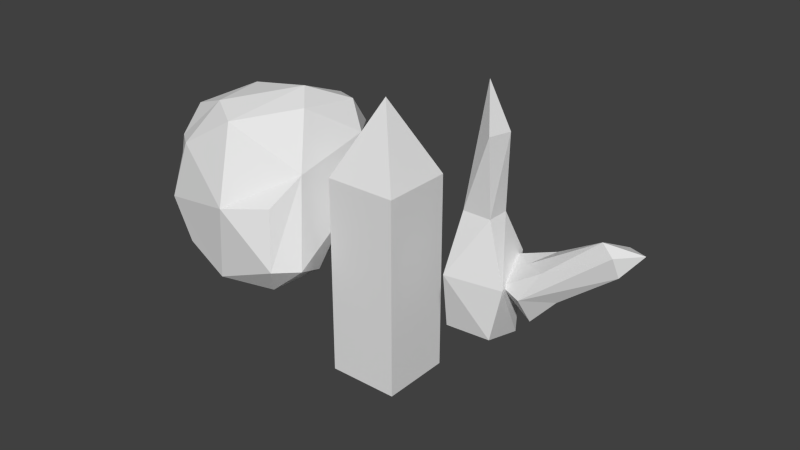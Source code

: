 # Source: rocks.blend  (saved by Blender 2.76.0; exported with 4.5.12 LTS)
import bpy
from mathutils import Matrix  # noqa: F401  (used for matrix-valued properties, if any)

bpy.ops.wm.read_factory_settings(use_empty=True)
scene = bpy.context.scene
scene.name = 'Scene'

# ---- collections
col_collection_1 = bpy.data.collections.new('Collection 1'); scene.collection.children.link(col_collection_1)

# ---- world
world_world = bpy.data.worlds.new('World'); scene.world = world_world
world_world.color = (0.05088, 0.05088, 0.05088)
world_world.use_sun_shadow = False
world_world.sun_shadow_jitter_overblur = 0.0
world_world.cycles.sampling_method = 'MANUAL'
world_world.cycles.sample_map_resolution = 256

# ---- meshes
me_cube_003 = bpy.data.meshes.new('Cube.003')
me_cube_003.from_pydata([(-1.0, -1.0, -4.632), (-1.0, -1.0, 1.0), (-1.0, 1.0, -4.632), (-1.0, 1.0, 1.0), (1.0, -1.0, -4.632), (1.0, -1.0, 1.0), (1.0, 1.0, -4.632), (1.0, 1.0, 1.0), (0.0, 0.0, 3.075)], [], [(1, 3, 2, 0), (3, 7, 6, 2), (7, 5, 4, 6), (5, 1, 0, 4), (0, 2, 6, 4), (5, 7, 8), (7, 3, 8), (3, 1, 8), (1, 5, 8)])
me_cube_003.use_remesh_preserve_volume = False
me_cube_003.use_remesh_preserve_attributes = False
me_cube_003.use_mirror_vertex_groups = False
me_cube_003.update()
me_cube_002 = bpy.data.meshes.new('Cube.002')
me_cube_002.from_pydata([(-0.8356, -0.1999, -0.3238), (-0.7646, 0.4542, -0.07082), (-0.7708, -0.4451, 0.4486), (-1.086, 0.6586, -0.4832), (0.6159, 0.7162, -0.06089), (-0.4945, 0.6141, 0.4693), (0.8514, 0.9828, -0.5062), (-0.4106, 1.129, -0.5617), (0.8627, -0.01269, -0.3156), (0.6311, 0.5064, 0.4446), (0.7345, -0.6395, -0.04879), (0.2377, -0.939, -0.1151), (-0.4648, -0.7766, -0.1137), (0.1253, -1.297, -0.5437), (0.08796, 0.4564, -0.8435), (-1.157, -0.03948, -0.6296), (1.276, -0.6026, -0.5855), (-0.5632, -1.036, -0.5954), (0.3348, 0.1044, 0.9086), (-0.02216, 0.6714, 0.6909), (-0.7131, -0.1225, 0.661), (-0.1559, -0.645, 0.6998), (0.657, -0.4607, 0.6228)], [], [(1, 20, 5), (0, 1, 3), (2, 0, 12), (4, 19, 9), (5, 7, 1), (1, 7, 3), (8, 4, 9), (10, 8, 22), (8, 9, 22), (8, 10, 16), (4, 8, 6), (8, 16, 6), (11, 10, 22), (12, 21, 2), (13, 12, 17), (17, 0, 15), (10, 13, 16), (14, 15, 7), (16, 14, 6), (14, 7, 6), (17, 16, 13), (18, 21, 22), (19, 18, 9), (20, 19, 5), (20, 0, 2), (1, 0, 20), (15, 0, 3), (19, 4, 5), (7, 4, 6), (5, 4, 7), (21, 11, 22), (12, 11, 21), (13, 11, 12), (17, 12, 0), (10, 11, 13), (15, 14, 17), (7, 15, 3), (17, 14, 16), (9, 18, 22), (20, 18, 19), (21, 18, 20), (21, 20, 2)])
me_cube_002.use_remesh_preserve_volume = False
me_cube_002.use_remesh_preserve_attributes = False
me_cube_002.use_mirror_vertex_groups = False
me_cube_002.update()
me_cube = bpy.data.meshes.new('Cube')
me_cube.from_pydata([(0.6049, -0.6172, -1.519), (-0.9471, -0.5855, -1.526), (-0.5815, 0.7646, 1.392), (-0.2002, 0.08698, 4.907), (0.4743, -0.7654, 2.559), (0.7315, 0.536, 2.49), (-0.7405, 0.9599, -1.96), (0.6172, 0.6049, -1.519), (1.826, -1.161, -4.605), (1.129, 1.448, -3.727), (-1.448, 1.129, -3.727), (-1.217, -1.316, -7.536), (-1.129, -1.798, -4.513), (1.297, -1.323, -7.381), (0.3989, 1.754, -7.428), (1.31, 0.9138, -7.949), (-1.626, 0.9169, -7.599), (-1.707, 0.005076, -4.271)], [], [(5, 4, 0), (5, 0, 7), (1, 2, 6), (4, 1, 0), (2, 5, 7), (2, 7, 6), (3, 4, 5), (12, 8, 0), (12, 0, 1), (8, 15, 9), (9, 10, 6), (9, 6, 7), (8, 9, 7), (8, 7, 0), (17, 12, 1), (10, 1, 6), (16, 11, 12), (12, 13, 8), (14, 16, 10), (14, 15, 16), (3, 2, 1), (1, 4, 3), (5, 2, 3), (11, 13, 12), (17, 16, 12), (9, 14, 10), (15, 14, 9), (16, 15, 11), (11, 15, 13), (15, 8, 13), (10, 17, 1), (10, 16, 17)])
me_cube.use_remesh_preserve_volume = False
me_cube.use_remesh_preserve_attributes = False
me_cube.use_mirror_vertex_groups = False
me_cube.update()
me_cube_001 = bpy.data.meshes.new('Cube.001')
me_cube_001.from_pydata([(-0.5234, -0.7752, 0.4385), (0.6265, -0.7137, -0.9359), (0.4315, 0.9088, -0.9523), (-0.5886, 0.1386, -0.8771), (-0.4664, -0.8558, -0.6708), (0.214, -1.008, -0.01332), (-0.7216, 0.7672, -0.6267), (0.09474, 0.2447, -1.0), (0.979, -0.6433, -0.6316), (0.8061, -0.4147, 0.3277), (-0.9935, 0.04913, -0.3852), (-0.953, -0.1484, 0.1923), (-0.2434, -0.5105, 0.9039), (-0.3422, 0.1137, 0.9099), (-0.3651, 0.6281, 0.4782), (0.9332, 0.09624, -0.2205), (0.2723, 0.2156, 0.9817), (0.1993, 1.0, -0.2331), (0.551, 0.654, 0.7809), (-0.5651, -0.4496, -0.8398), (0.8029, -0.907, -0.5935), (-0.2662, 0.9729, -0.3058), (0.6089, 0.2754, -0.8314), (0.719, -0.8023, 0.06269), (-0.9023, -0.5259, 0.1428), (-0.7847, -0.5787, 0.4053), (0.7775, 0.5294, 0.493), (0.5081, 0.9079, 0.4418), (-0.8601, -0.5381, -0.4875), (-0.3532, 0.7391, -0.8932), (0.01791, 0.8385, -0.8008), (0.06535, -0.9253, -0.8888), (-0.852, 0.6885, -0.3247), (0.5162, -0.2438, -0.9807), (0.88, -0.2853, -0.7782), (-0.7139, -0.8457, -0.2091), (0.09178, -0.7053, 0.8139), (-0.8371, 0.3167, 0.1638), (-0.7139, -0.3745, 0.7255), (0.2253, 0.8164, 0.7352), (0.5046, -0.03608, 0.8596)], [], [(1, 8, 20), (3, 10, 6), (3, 6, 29), (29, 6, 21, 30), (4, 31, 35), (5, 35, 31), (5, 20, 23), (7, 33, 31, 19), (7, 22, 33), (20, 8, 9, 23), (9, 36, 5, 23), (10, 28, 35, 24), (9, 15, 26), (10, 11, 37), (32, 6, 10), (32, 14, 39, 21), (12, 0, 36), (13, 38, 12), (14, 37, 38, 13), (15, 34, 33, 22), (15, 2, 27, 26), (16, 12, 36, 40), (16, 39, 13), (18, 40, 26), (10, 3, 19, 28), (0, 25, 24), (0, 24, 35), (5, 0, 35), (0, 5, 36), (1, 34, 8), (1, 20, 31), (33, 1, 31), (1, 33, 34), (4, 35, 28), (4, 28, 19), (4, 19, 31), (20, 5, 31), (6, 32, 21), (7, 19, 3), (7, 3, 29), (7, 29, 30), (7, 30, 2), (7, 2, 22), (8, 15, 9), (15, 8, 34), (9, 26, 40), (9, 40, 36), (10, 24, 11), (10, 37, 32), (11, 25, 38), (37, 11, 38), (25, 11, 24), (12, 38, 25), (12, 25, 0), (14, 32, 37), (14, 13, 39), (15, 22, 2), (16, 13, 12), (39, 17, 21), (17, 39, 27), (2, 17, 27), (17, 2, 30), (17, 30, 21), (18, 16, 40), (18, 26, 27), (18, 27, 39), (16, 18, 39)])
me_cube_001.use_remesh_preserve_volume = False
me_cube_001.use_remesh_preserve_attributes = False
me_cube_001.use_mirror_vertex_groups = False
me_cube_001.update()

# ---- objects
ob_cube_003 = bpy.data.objects.new('Cube.003', me_cube_003)
ob_cube_002 = bpy.data.objects.new('Cube.002', me_cube_002)
ob_cube_001 = bpy.data.objects.new('Cube.001', me_cube)
ob_cube = bpy.data.objects.new('Cube', me_cube_001)

# ---- transforms, parenting, visibility, modifiers, constraints
ob_cube_003.location = (1.571, 0.0, 0.0)
ob_cube_003.scale = (0.4, 0.4, 0.4)
ob_cube_003.lineart.crease_threshold = 0.0
ob_cube_002.location = (3.614, 0.1149, -0.008865)
ob_cube_002.rotation_euler = (0.07388, 0.9758, 0.117)
ob_cube_002.scale = (0.24, 0.24, 0.924)
ob_cube_002.lineart.crease_threshold = 0.0
_m = ob_cube_002.modifiers.new('Decimate', 'DECIMATE')
_m.ratio = 0.7628
ob_cube_001.location = (2.8, 0.0, 0.7)
ob_cube_001.scale = (0.2, 0.2, 0.2)
ob_cube_001.lineart.crease_threshold = 0.0
ob_cube.location = (0.0, 0.0, 0.0)
ob_cube.lineart.crease_threshold = 0.0

# ---- collection membership
col_collection_1.objects.link(ob_cube_003)
col_collection_1.objects.link(ob_cube_002)
col_collection_1.objects.link(ob_cube_001)
col_collection_1.objects.link(ob_cube)

# ---- scene / render settings (as saved in the file)
scene.frame_start = 1; scene.frame_end = 250; scene.frame_set(1)
scene.render.engine = 'BLENDER_EEVEE_NEXT'
scene.render.resolution_percentage = 50
scene.render.dither_intensity = 0.0
scene.cycles.use_denoising = False
scene.cycles.samples = 10
scene.cycles.sampling_pattern = 'TABULATED_SOBOL'
scene.cycles.light_sampling_threshold = 0.0
scene.cycles.use_adaptive_sampling = False
scene.cycles.use_light_tree = False
scene.cycles.blur_glossy = 0.0
scene.cycles.pixel_filter_type = 'GAUSSIAN'
scene.cycles.sample_clamp_indirect = 0.0
scene.view_settings.view_transform = 'Standard'
bpy.context.view_layer.update()

# ---- added for rendering (the .blend has no active camera and no usable light): camera, sun
cam_auto = bpy.data.cameras.new('AutoCamera')
cam_auto.lens = 50.0
cam_auto.sensor_width = 36.0
cam_auto.clip_end = 1000.0
ob_auto_camera = bpy.data.objects.new('AutoCamera', cam_auto)
scene.collection.objects.link(ob_auto_camera)
ob_auto_camera.location = (8.07093, -7.58746, 4.97012)
ob_auto_camera.rotation_euler = (1.09748, -7.21219e-08, 0.694738)
scene.camera = ob_auto_camera
light_auto_sun = bpy.data.lights.new('AutoSun', 'SUN')
light_auto_sun.energy = 3.0
light_auto_sun.angle = 0.0523599
ob_auto_sun = bpy.data.objects.new('AutoSun', light_auto_sun)
scene.collection.objects.link(ob_auto_sun)
ob_auto_sun.rotation_euler = (0.872665, 0.174533, 0.523599)
bpy.context.view_layer.update()
